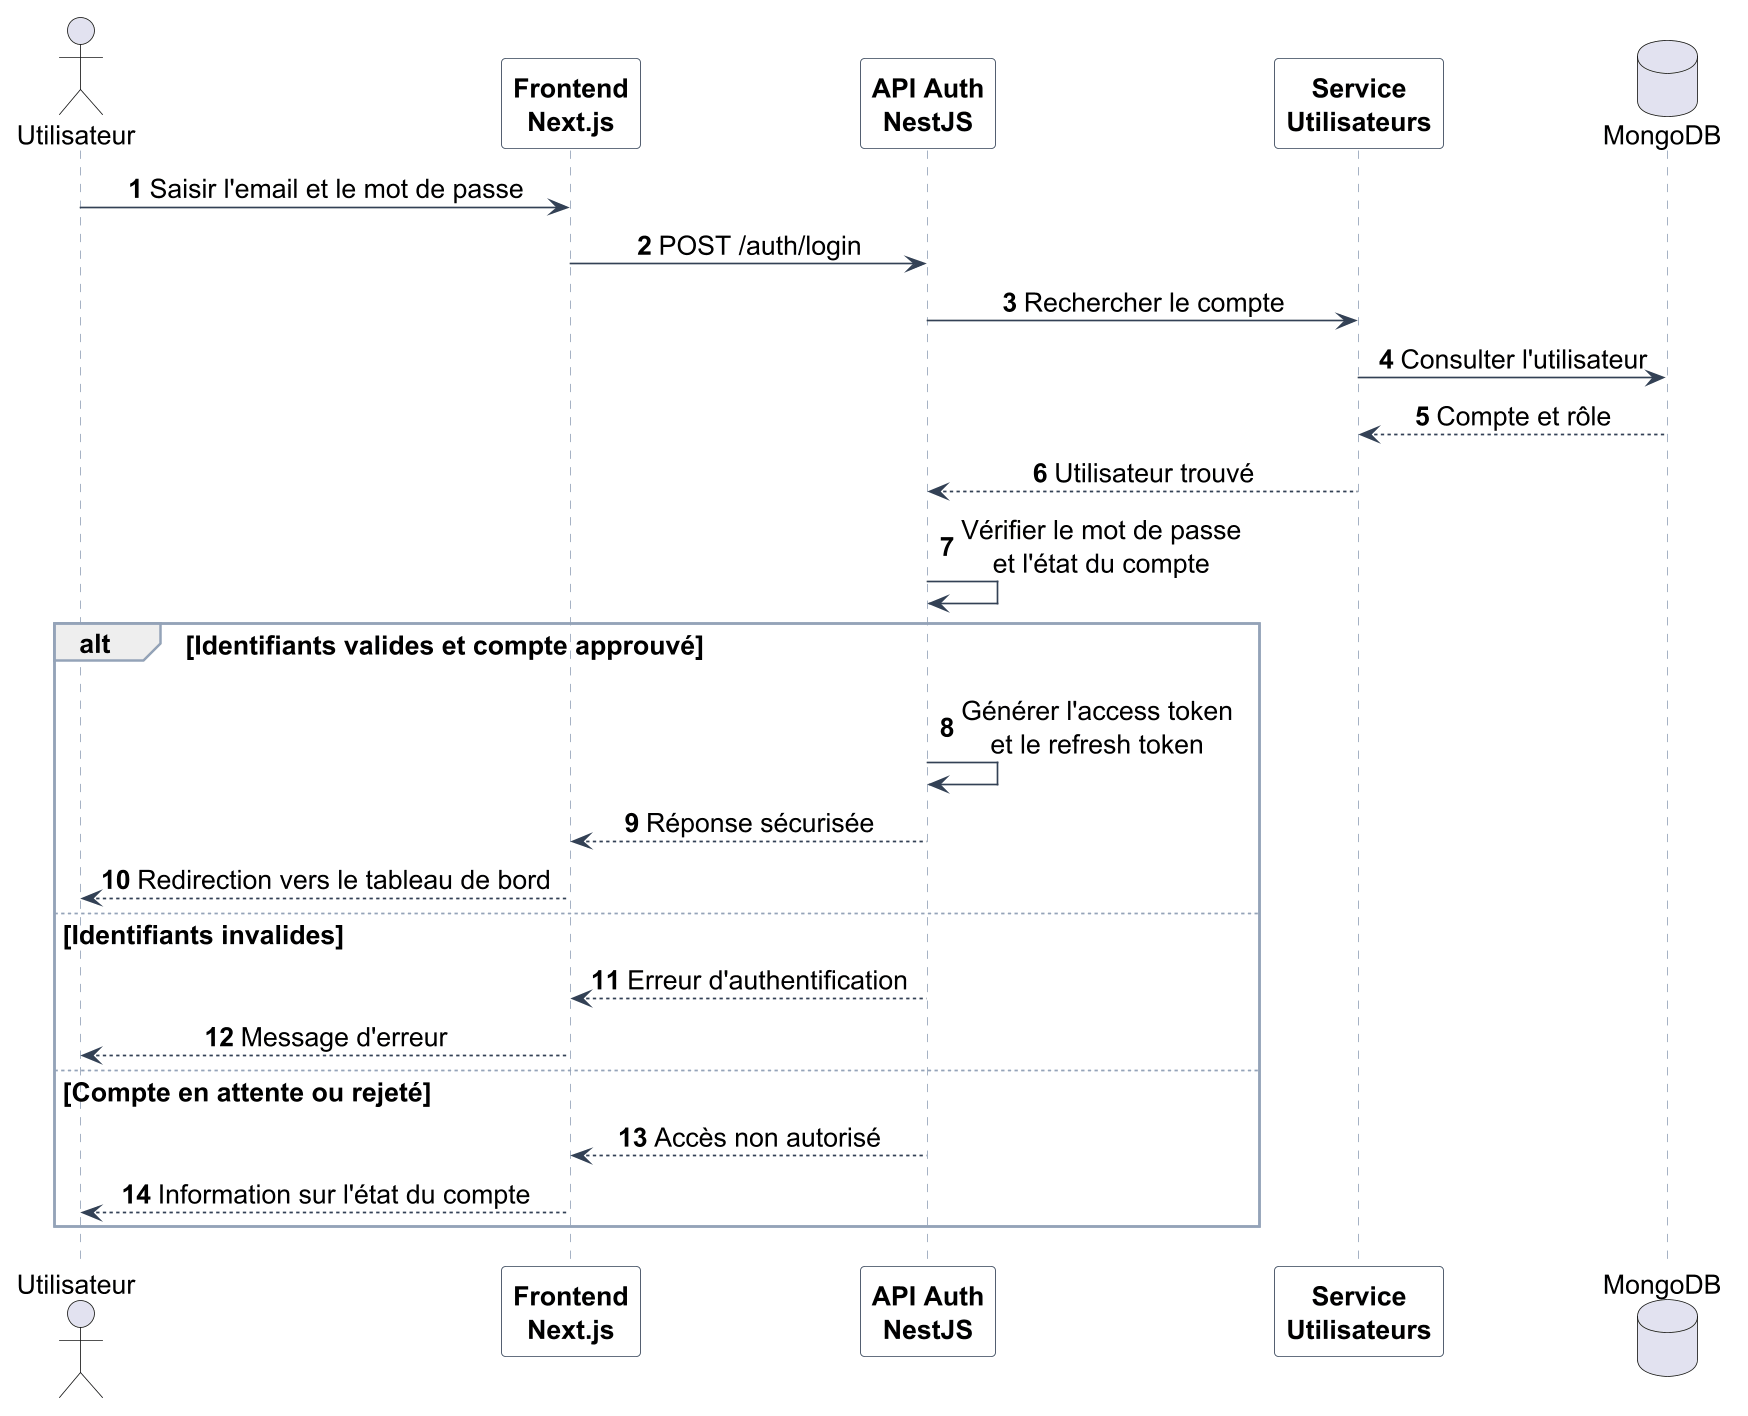

The diagram above was rendered by PlantUML. Its source (embedded in the PNG):
@startuml
autonumber
skinparam dpi 160
skinparam shadowing false
skinparam sequenceMessageAlign center
skinparam defaultFontName SansSerif
skinparam defaultFontSize 16
skinparam sequence {
  ArrowColor #334155
  LifeLineBorderColor #94A3B8
  LifeLineBackgroundColor #EEF2F7
  ParticipantBorderColor #334155
  ParticipantBackgroundColor #F8FAFC
  ParticipantFontStyle bold
  GroupBorderColor #94A3B8
  GroupHeaderFontStyle bold
}

actor "Utilisateur" as U
participant "Frontend\nNext.js" as F
participant "API Auth\nNestJS" as A
participant "Service\nUtilisateurs" as S
database "MongoDB" as DB

U -> F : Saisir l'email et le mot de passe
F -> A : POST /auth/login
A -> S : Rechercher le compte
S -> DB : Consulter l'utilisateur
DB --> S : Compte et rôle
S --> A : Utilisateur trouvé
A -> A : Vérifier le mot de passe\net l'état du compte

alt Identifiants valides et compte approuvé
    A -> A : Générer l'access token\net le refresh token
    A --> F : Réponse sécurisée
    F --> U : Redirection vers le tableau de bord
else Identifiants invalides
    A --> F : Erreur d'authentification
    F --> U : Message d'erreur
else Compte en attente ou rejeté
    A --> F : Accès non autorisé
    F --> U : Information sur l'état du compte
end
@enduml